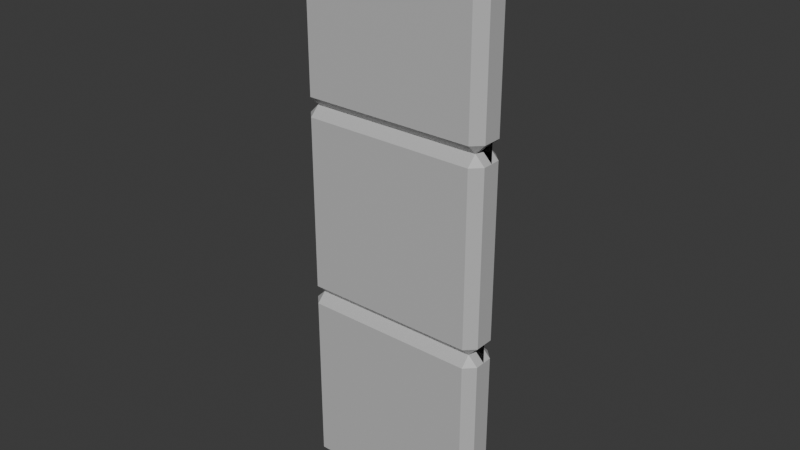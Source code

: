 # Source: Wall.blend  (saved by Blender 4.0.36; exported with 4.5.12 LTS)
import bpy
from mathutils import Matrix  # noqa: F401  (used for matrix-valued properties, if any)

bpy.ops.wm.read_factory_settings(use_empty=True)
scene = bpy.context.scene
scene.name = 'Scene'

# ---- collections
col_collection = bpy.data.collections.new('Collection'); scene.collection.children.link(col_collection)

# ---- materials (node trees are filled in below, after node groups)
mat_panels = bpy.data.materials.new('Panels')
mat_panels.alpha_threshold = 0.0
mat_panels.use_transparent_shadow = False
mat_panels.roughness = 0.5
mat_panels.line_color = (0.0, 0.0, 0.0, 1.0)
mat_mortar = bpy.data.materials.new('Mortar')
mat_mortar.use_transparent_shadow = False

# ---- material node trees
mat_panels.use_nodes = True; mat_panels.node_tree.nodes.clear()
_N = mat_panels.node_tree.nodes; _L = mat_panels.node_tree.links
n0 = _N.new('ShaderNodeOutputMaterial'); n0.name = 'Material Output'; n0.location = (300, 300)
n1 = _N.new('ShaderNodeBsdfPrincipled'); n1.name = 'Principled BSDF'; n1.location = (10, 300)
n1.inputs[0].default_value = (0.5314, 0.5314, 0.5314, 1.0)
n1.inputs[3].default_value = 1.45
_L.new(n1.outputs[0], n0.inputs[0])
n0.is_active_output = True
mat_mortar.use_nodes = True; mat_mortar.node_tree.nodes.clear()
_N = mat_mortar.node_tree.nodes; _L = mat_mortar.node_tree.links
n0 = _N.new('ShaderNodeBsdfPrincipled'); n0.name = 'Principled BSDF'; n0.location = (10, 300)
n0.inputs[0].default_value = (0.0204, 0.0204, 0.0204, 1.0)
n0.inputs[3].default_value = 1.45
n1 = _N.new('ShaderNodeOutputMaterial'); n1.name = 'Material Output'; n1.location = (300, 300)
_L.new(n0.outputs[0], n1.inputs[0])
n1.is_active_output = True

# ---- world
world_world = bpy.data.worlds.new('World'); scene.world = world_world
world_world.use_nodes = True; world_world.node_tree.nodes.clear()
_N = world_world.node_tree.nodes; _L = world_world.node_tree.links
n0 = _N.new('ShaderNodeOutputWorld'); n0.name = 'World Output'; n0.location = (300, 300)
n1 = _N.new('ShaderNodeBackground'); n1.name = 'Background'; n1.location = (10, 300)
n1.inputs[0].default_value = (0.05088, 0.05088, 0.05088, 1.0)
_L.new(n1.outputs[0], n0.inputs[0])
n0.is_active_output = True
world_world.color = (0.05088, 0.05088, 0.05088)
world_world.use_sun_shadow = False
world_world.sun_shadow_jitter_overblur = 0.0

# ---- meshes
me_plane_001 = bpy.data.meshes.new('Plane.001')
me_plane_001.from_pydata([(2.98e-08, -1.192e-07, 0.0), (1.0, -1.192e-07, 0.0), (2.98e-08, 3.0, -2.384e-07), (1.0, 3.0, -2.384e-07), (0.95, 3.0, -0.05), (0.95, 3.0, 0.05), (0.95, -1.192e-07, 0.05), (0.05, 3.0, -0.05), (0.05, -1.192e-07, -0.05), (0.05, -1.192e-07, 0.05), (0.05, 3.0, 0.05), (0.95, -1.192e-07, -0.05), (0.95, 2.0, -0.05), (0.05, 2.0, -0.05), (0.05, 2.0, 0.05), (0.95, 2.0, 0.05), (0.05, 1.0, -0.05), (0.95, 1.0, 0.05), (0.95, 1.0, -0.05), (0.05, 1.0, 0.05), (2.98e-08, 2.95, 0.05), (1.0, 2.95, -0.05), (1.0, 2.95, 0.05), (2.98e-08, 2.95, -0.05), (0.05, 2.95, -0.1), (0.05, 2.95, 0.1), (0.95, 2.95, 0.1), (0.95, 2.95, -0.1), (1.0, 2.05, -0.05), (1.0, 2.05, 0.05), (2.98e-08, 2.05, -0.05), (0.05, 2.05, -0.1), (0.05, 2.05, 0.1), (0.95, 2.05, 0.1), (0.95, 2.05, -0.1), (2.98e-08, 2.05, 0.05), (2.98e-08, 1.95, 0.05), (1.0, 1.95, -0.05), (1.0, 1.95, 0.05), (2.98e-08, 1.95, -0.05), (0.05, 1.95, -0.1), (0.05, 1.95, 0.1), (0.95, 1.95, 0.1), (0.95, 1.95, -0.1), (1.0, 1.05, -0.05), (1.0, 1.05, 0.05), (2.98e-08, 1.05, -0.05), (0.05, 1.05, -0.1), (0.05, 1.05, 0.1), (0.95, 1.05, 0.1), (0.95, 1.05, -0.1), (2.98e-08, 1.05, 0.05), (1.0, 0.95, -0.05), (1.0, 0.95, 0.05), (2.98e-08, 0.95, -0.05), (0.05, 0.95, -0.1), (0.05, 0.95, 0.1), (0.95, 0.95, 0.1), (0.95, 0.95, -0.1), (2.98e-08, 0.95, 0.05), (1.0, 0.05, -0.05), (1.0, 0.05, 0.05), (2.98e-08, 0.05, -0.05), (0.05, 0.05, -0.1), (0.05, 0.05, 0.1), (0.95, 0.05, 0.1), (0.95, 0.05, -0.1), (2.98e-08, 0.05, 0.05), (2.98e-08, -1.192e-07, 0.0), (1.0, -1.192e-07, 0.0), (2.98e-08, 3.0, -2.384e-07), (1.0, 3.0, -2.384e-07)], [], [(0, 2, 3, 1), (25, 10, 20), (20, 10, 7, 23), (21, 4, 5, 22), (27, 4, 21), (23, 7, 24), (26, 5, 10, 25), (4, 7, 10, 5), (22, 5, 26), (24, 7, 4, 27), (8, 11, 6, 9), (40, 13, 12, 43), (38, 15, 42), (42, 15, 14, 41), (39, 13, 40), (43, 12, 37), (37, 12, 15, 38), (36, 14, 13, 39), (41, 14, 36), (56, 19, 59), (59, 19, 16, 54), (52, 18, 17, 53), (58, 18, 52), (54, 16, 55), (57, 17, 19, 56), (53, 17, 57), (55, 16, 18, 58), (31, 24, 27, 34), (29, 22, 26, 33), (33, 26, 25, 32), (30, 23, 24, 31), (34, 27, 21, 28), (28, 21, 22, 29), (35, 20, 23, 30), (32, 25, 20, 35), (14, 32, 35), (14, 35, 30, 13), (12, 28, 29, 15), (12, 34, 28), (13, 30, 31), (15, 33, 32, 14), (15, 29, 33), (13, 31, 34, 12), (48, 41, 36, 51), (51, 36, 39, 46), (44, 37, 38, 45), (50, 43, 37, 44), (46, 39, 40, 47), (49, 42, 41, 48), (45, 38, 42, 49), (47, 40, 43, 50), (16, 47, 50, 18), (17, 45, 49), (17, 49, 48, 19), (16, 46, 47), (18, 50, 44), (18, 44, 45, 17), (19, 51, 46, 16), (19, 48, 51), (63, 55, 58, 66), (61, 53, 57, 65), (65, 57, 56, 64), (62, 54, 55, 63), (66, 58, 52, 60), (60, 52, 53, 61), (67, 59, 54, 62), (64, 56, 59, 67), (9, 64, 67), (9, 67, 62, 8), (11, 60, 61, 6), (11, 66, 60), (8, 62, 63), (6, 65, 64, 9), (6, 61, 65), (8, 63, 66, 11), (68, 69, 71, 70)])
me_plane_001.polygons.foreach_set('material_index', [1, 0, 0, 0, 0, 0, 0, 0, 0, 0, 0, 0, 0, 0, 0, 0, 0, 0, 0, 0, 0, 0, 0, 0, 0, 0, 0, 0, 0, 0, 0, 0, 0, 0, 0, 0, 0, 0, 0, 0, 0, 0, 0, 0, 0, 0, 0, 0, 0, 0, 0, 0, 0, 0, 0, 0, 0, 0, 0, 0, 0, 0, 0, 0, 0, 0, 0, 0, 0, 0, 0, 0, 0, 0, 0, 1])
_uv = me_plane_001.uv_layers.new(name='UVMap')
_uv.uv.foreach_set('vector', [0.0, 0.0, 0.0, 1.0, 1.0, 1.0, 1.0, 0.0, 0.5625, 0.875, 0.625, 1.0, 0.5625, 1.0, 0.5625, 0.0, 0.625, 0.0, 0.625, 0.25, 0.5625, 0.25, 0.5625, 0.5, 0.625, 0.5, 0.625, 0.75, 0.5625, 0.75, 0.5625, 0.4375, 0.625, 0.5, 0.5625, 0.5, 0.5625, 0.25, 0.625, 0.375, 0.5625, 0.375, 0.5625, 0.8125, 0.625, 0.8125, 0.625, 0.875, 0.5625, 0.875, 0.6875, 0.5, 0.75, 0.5, 0.75, 0.75, 0.6875, 0.75, 0.5625, 0.75, 0.625, 0.8125, 0.5625, 0.8125, 0.5625, 0.375, 0.625, 0.375, 0.625, 0.4375, 0.5625, 0.4375, 0.25, 0.5, 0.3125, 0.5, 0.3125, 0.75, 0.25, 0.75, 0.4688, 0.375, 0.5, 0.375, 0.5, 0.4375, 0.4688, 0.4375, 0.4688, 0.75, 0.5, 0.8125, 0.4688, 0.8125, 0.4688, 0.8125, 0.5, 0.8125, 0.5, 0.875, 0.4688, 0.875, 0.4688, 0.25, 0.5, 0.375, 0.4688, 0.375, 0.4688, 0.4375, 0.5, 0.5, 0.4688, 0.5, 0.4688, 0.5, 0.5, 0.5, 0.5, 0.75, 0.4688, 0.75, 0.4688, 0.0, 0.5, 0.0, 0.5, 0.25, 0.4688, 0.25, 0.4688, 0.875, 0.5, 1.0, 0.4688, 1.0, 0.4062, 0.875, 0.4375, 1.0, 0.4062, 1.0, 0.4062, 0.0, 0.4375, 0.0, 0.4375, 0.25, 0.4062, 0.25, 0.4062, 0.5, 0.4375, 0.5, 0.4375, 0.75, 0.4062, 0.75, 0.4062, 0.4375, 0.4375, 0.5, 0.4062, 0.5, 0.4062, 0.25, 0.4375, 0.375, 0.4062, 0.375, 0.4062, 0.8125, 0.4375, 0.8125, 0.4375, 0.875, 0.4062, 0.875, 0.4062, 0.75, 0.4375, 0.8125, 0.4062, 0.8125, 0.4062, 0.375, 0.4375, 0.375, 0.4375, 0.4375, 0.4062, 0.4375, 0.5312, 0.375, 0.5625, 0.375, 0.5625, 0.4375, 0.5312, 0.4375, 0.5312, 0.75, 0.5625, 0.75, 0.5625, 0.8125, 0.5312, 0.8125, 0.5312, 0.8125, 0.5625, 0.8125, 0.5625, 0.875, 0.5312, 0.875, 0.5312, 0.25, 0.5625, 0.25, 0.5625, 0.375, 0.5312, 0.375, 0.5312, 0.4375, 0.5625, 0.4375, 0.5625, 0.5, 0.5312, 0.5, 0.5312, 0.5, 0.5625, 0.5, 0.5625, 0.75, 0.5312, 0.75, 0.5312, 0.0, 0.5625, 0.0, 0.5625, 0.25, 0.5312, 0.25, 0.5312, 0.875, 0.5625, 0.875, 0.5625, 1.0, 0.5312, 1.0, 0.5, 0.875, 0.5312, 0.875, 0.5312, 1.0, 0.5, 0.0, 0.5312, 0.0, 0.5312, 0.25, 0.5, 0.25, 0.5, 0.5, 0.5312, 0.5, 0.5312, 0.75, 0.5, 0.75, 0.5, 0.4375, 0.5312, 0.4375, 0.5312, 0.5, 0.5, 0.25, 0.5312, 0.25, 0.5312, 0.375, 0.5, 0.8125, 0.5312, 0.8125, 0.5312, 0.875, 0.5, 0.875, 0.5, 0.75, 0.5312, 0.75, 0.5312, 0.8125, 0.5, 0.375, 0.5312, 0.375, 0.5312, 0.4375, 0.5, 0.4375, 0.4531, 0.875, 0.4688, 0.875, 0.4688, 1.0, 0.4531, 1.0, 0.4531, 0.0, 0.4688, 0.0, 0.4688, 0.25, 0.4531, 0.25, 0.4531, 0.5, 0.4688, 0.5, 0.4688, 0.75, 0.4531, 0.75, 0.4531, 0.4375, 0.4688, 0.4375, 0.4688, 0.5, 0.4531, 0.5, 0.4531, 0.25, 0.4688, 0.25, 0.4688, 0.375, 0.4531, 0.375, 0.4531, 0.8125, 0.4688, 0.8125, 0.4688, 0.875, 0.4531, 0.875, 0.4531, 0.75, 0.4688, 0.75, 0.4688, 0.8125, 0.4531, 0.8125, 0.4531, 0.375, 0.4688, 0.375, 0.4688, 0.4375, 0.4531, 0.4375, 0.4375, 0.375, 0.4531, 0.375, 0.4531, 0.4375, 0.4375, 0.4375, 0.4375, 0.75, 0.4531, 0.75, 0.4531, 0.8125, 0.4375, 0.8125, 0.4531, 0.8125, 0.4531, 0.875, 0.4375, 0.875, 0.4375, 0.25, 0.4531, 0.25, 0.4531, 0.375, 0.4375, 0.4375, 0.4531, 0.4375, 0.4531, 0.5, 0.4375, 0.5, 0.4531, 0.5, 0.4531, 0.75, 0.4375, 0.75, 0.4375, 0.0, 0.4531, 0.0, 0.4531, 0.25, 0.4375, 0.25, 0.4375, 0.875, 0.4531, 0.875, 0.4531, 1.0, 0.3906, 0.375, 0.4062, 0.375, 0.4062, 0.4375, 0.3906, 0.4375, 0.3906, 0.75, 0.4062, 0.75, 0.4062, 0.8125, 0.3906, 0.8125, 0.3906, 0.8125, 0.4062, 0.8125, 0.4062, 0.875, 0.3906, 0.875, 0.3906, 0.25, 0.4062, 0.25, 0.4062, 0.375, 0.3906, 0.375, 0.3906, 0.4375, 0.4062, 0.4375, 0.4062, 0.5, 0.3906, 0.5, 0.3906, 0.5, 0.4062, 0.5, 0.4062, 0.75, 0.3906, 0.75, 0.3906, 0.0, 0.4062, 0.0, 0.4062, 0.25, 0.3906, 0.25, 0.3906, 0.875, 0.4062, 0.875, 0.4062, 1.0, 0.3906, 1.0, 0.375, 0.875, 0.3906, 0.875, 0.3906, 1.0, 0.375, 0.0, 0.3906, 0.0, 0.3906, 0.25, 0.375, 0.25, 0.375, 0.5, 0.3906, 0.5, 0.3906, 0.75, 0.375, 0.75, 0.375, 0.4375, 0.3906, 0.4375, 0.3906, 0.5, 0.375, 0.25, 0.3906, 0.25, 0.3906, 0.375, 0.375, 0.8125, 0.3906, 0.8125, 0.3906, 0.875, 0.375, 0.875, 0.375, 0.75, 0.3906, 0.75, 0.3906, 0.8125, 0.375, 0.375, 0.3906, 0.375, 0.3906, 0.4375, 0.375, 0.4375, 0.0, 0.0, 1.0, 0.0, 1.0, 1.0, 0.0, 1.0])
me_plane_001.materials.append(mat_panels)
me_plane_001.materials.append(mat_mortar)
me_plane_001.update()

# ---- objects
ob_wall = bpy.data.objects.new('Wall', me_plane_001)

# ---- transforms, parenting, visibility, modifiers, constraints
ob_wall.location = (0.0, 0.0, 0.0)
ob_wall.rotation_euler = (1.571, 0.0, 0.0)

# ---- collection membership
col_collection.objects.link(ob_wall)

# ---- scene / render settings (as saved in the file)
scene.frame_start = 1; scene.frame_end = 250; scene.frame_set(1)
scene.render.engine = 'BLENDER_EEVEE_NEXT'
scene.cycles.sampling_pattern = 'TABULATED_SOBOL'
bpy.context.view_layer.update()

# ---- added for rendering (the .blend has no active camera and no usable light): camera, sun
cam_auto = bpy.data.cameras.new('AutoCamera')
cam_auto.lens = 50.0
cam_auto.sensor_width = 36.0
cam_auto.clip_end = 1000.0
ob_auto_camera = bpy.data.objects.new('AutoCamera', cam_auto)
scene.collection.objects.link(ob_auto_camera)
ob_auto_camera.location = (3.43166, -3.518, 3.84533)
ob_auto_camera.rotation_euler = (1.09748, -7.21219e-08, 0.694738)
scene.camera = ob_auto_camera
light_auto_sun = bpy.data.lights.new('AutoSun', 'SUN')
light_auto_sun.energy = 3.0
light_auto_sun.angle = 0.0523599
ob_auto_sun = bpy.data.objects.new('AutoSun', light_auto_sun)
scene.collection.objects.link(ob_auto_sun)
ob_auto_sun.rotation_euler = (0.872665, 0.174533, 0.523599)
bpy.context.view_layer.update()

